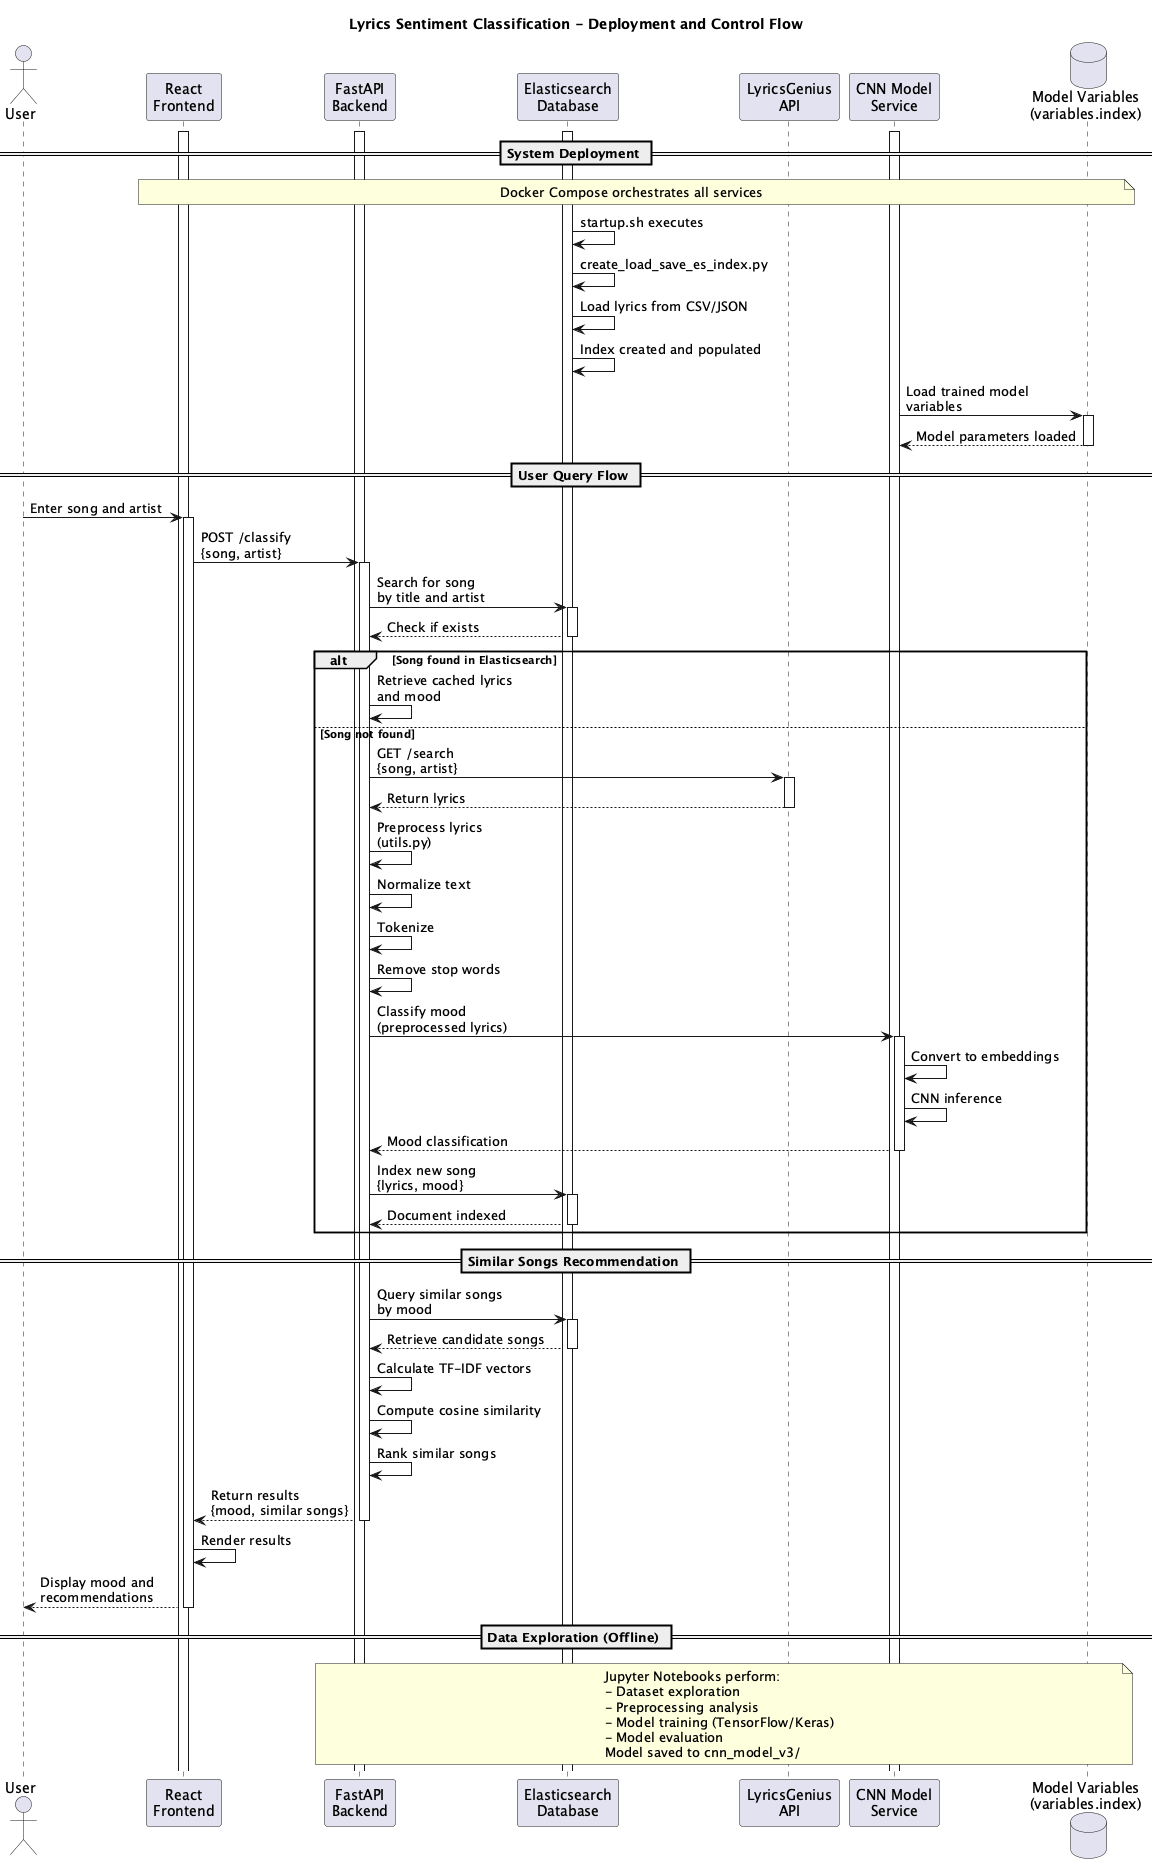

The diagram above was rendered by PlantUML. Its source (embedded in the PNG):
@startuml
!define RECTANGLE class

title Lyrics Sentiment Classification - Deployment and Control Flow

actor User
participant "React\nFrontend" as Frontend
participant "FastAPI\nBackend" as Backend
participant "Elasticsearch\nDatabase" as ES
participant "LyricsGenius\nAPI" as Genius
participant "CNN Model\nService" as CNN
database "Model Variables\n(variables.index)" as ModelDB

== System Deployment ==
note over Frontend, ModelDB
    Docker Compose orchestrates all services
end note

activate Frontend
activate Backend
activate ES
activate CNN

ES -> ES: startup.sh executes
ES -> ES: create_load_save_es_index.py
ES -> ES: Load lyrics from CSV/JSON
ES -> ES: Index created and populated

CNN -> ModelDB: Load trained model\nvariables
activate ModelDB
ModelDB --> CNN: Model parameters loaded
deactivate ModelDB

== User Query Flow ==
User -> Frontend: Enter song and artist
activate Frontend
Frontend -> Backend: POST /classify\n{song, artist}
activate Backend

Backend -> ES: Search for song\nby title and artist
activate ES
ES --> Backend: Check if exists
deactivate ES

alt Song found in Elasticsearch
    Backend -> Backend: Retrieve cached lyrics\nand mood
else Song not found
    Backend -> Genius: GET /search\n{song, artist}
    activate Genius
    Genius --> Backend: Return lyrics
    deactivate Genius

    Backend -> Backend: Preprocess lyrics\n(utils.py)
    Backend -> Backend: Normalize text
    Backend -> Backend: Tokenize
    Backend -> Backend: Remove stop words

    Backend -> CNN: Classify mood\n(preprocessed lyrics)
    activate CNN
    CNN -> CNN: Convert to embeddings
    CNN -> CNN: CNN inference
    CNN --> Backend: Mood classification
    deactivate CNN

    Backend -> ES: Index new song\n{lyrics, mood}
    activate ES
    ES --> Backend: Document indexed
    deactivate ES
end

== Similar Songs Recommendation ==
Backend -> ES: Query similar songs\nby mood
activate ES
ES --> Backend: Retrieve candidate songs
deactivate ES

Backend -> Backend: Calculate TF-IDF vectors
Backend -> Backend: Compute cosine similarity
Backend -> Backend: Rank similar songs

Backend --> Frontend: Return results\n{mood, similar songs}
deactivate Backend

Frontend -> Frontend: Render results
Frontend --> User: Display mood and\nrecommendations
deactivate Frontend

== Data Exploration (Offline) ==
note over Backend, ModelDB
    Jupyter Notebooks perform:
    - Dataset exploration
    - Preprocessing analysis
    - Model training (TensorFlow/Keras)
    - Model evaluation
    Model saved to cnn_model_v3/
end note

@enduml